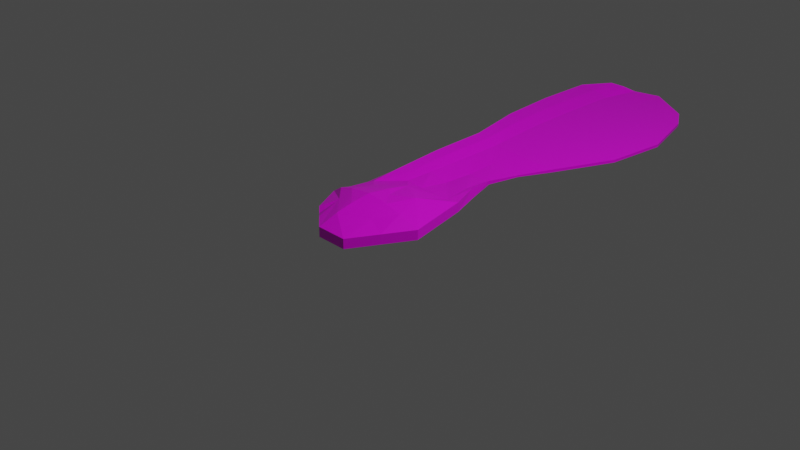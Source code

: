 # Source: helicopter.blend  (saved by Blender 3.0.42; exported with 4.5.12 LTS)
import bpy
from mathutils import Matrix  # noqa: F401  (used for matrix-valued properties, if any)

bpy.ops.wm.read_factory_settings(use_empty=True)
scene = bpy.context.scene
scene.name = 'Scene'

# ---- collections
col_collection = bpy.data.collections.new('Collection'); scene.collection.children.link(col_collection)

# ---- images (referenced by path relative to the original .blend; pixels are not part of the script)
import os
ASSET_DIR = os.environ.get("B2B_ASSET_DIR", "")  # directory of the original .blend (textures are referenced by path, not embedded)
HERE = os.path.dirname(os.path.abspath(__file__))  # packed textures are extracted next to this script under _unpacked/

def load_image(name, relpath, width, height, colorspace="sRGB"):
    """Load a texture the original file referenced (path relative to the .blend, or extracted next to this script)."""
    p = next((c for c in (os.path.join(HERE, relpath), os.path.join(ASSET_DIR, relpath)) if relpath and os.path.exists(c)), "")
    if p:
        img = bpy.data.images.load(p, check_existing=True)
        img.name = name
    else:  # same state as the original file: an image datablock whose file is absent (Cycles renders it pink)
        img = bpy.data.images.new(name, width, height)
        img.source = "FILE"
        img.filepath = "//" + (relpath or name)
    img.colorspace_settings.name = colorspace
    return img
img_uv_grid_jpg = load_image('uv grid.jpg', 'uv grid.jpg', 1024, 1024, 'sRGB')

# ---- materials (node trees are filled in below, after node groups)
mat_material = bpy.data.materials.new('Material')
mat_material.alpha_threshold = 0.0
mat_material.use_transparent_shadow = False
mat_material.line_color = (0.0, 0.0, 0.0, 1.0)

# ---- material node trees
mat_material.use_nodes = True; mat_material.node_tree.nodes.clear()
_N = mat_material.node_tree.nodes; _L = mat_material.node_tree.links
n0 = _N.new('ShaderNodeOutputMaterial'); n0.name = 'Material Output'; n0.location = (300, 300)
n1 = _N.new('ShaderNodeBsdfPrincipled'); n1.name = 'Principled BSDF'; n1.location = (10, 300)
n1.distribution = 'GGX'
n1.subsurface_method = 'RANDOM_WALK_SKIN'
n1.inputs[2].default_value = 0.4
n1.inputs[3].default_value = 1.45
n1.inputs[27].default_value = (0.0, 0.0, 0.0, 1.0)
n1.inputs[28].default_value = 1.0
n2 = _N.new('ShaderNodeTexImage'); n2.name = 'Image Texture'; n2.location = (-280, 280)
n2.image = img_uv_grid_jpg
_L.new(n1.outputs[0], n0.inputs[0])
_L.new(n2.outputs[0], n1.inputs[0])
n0.is_active_output = True

# ---- world
world_world = bpy.data.worlds.new('World'); scene.world = world_world
world_world.use_nodes = True; world_world.node_tree.nodes.clear()
_N = world_world.node_tree.nodes; _L = world_world.node_tree.links
n0 = _N.new('ShaderNodeOutputWorld'); n0.name = 'World Output'; n0.location = (300, 300)
n1 = _N.new('ShaderNodeBackground'); n1.name = 'Background'; n1.location = (10, 300)
n1.inputs[0].default_value = (0.05088, 0.05088, 0.05088, 1.0)
_L.new(n1.outputs[0], n0.inputs[0])
n0.is_active_output = True
world_world.color = (0.05088, 0.05088, 0.05088)
world_world.use_sun_shadow = False
world_world.sun_shadow_jitter_overblur = 0.0

# ---- cameras
cam_camera = bpy.data.cameras.new('Camera')
cam_camera.clip_end = 100.0
cam_camera.ortho_scale = 7.314

# ---- lights
light_light = bpy.data.lights.new('Light', 'POINT')
light_light.transmission_factor = 0.0
light_light.energy = 1000.0
light_light.shadow_soft_size = 0.1
light_light.shadow_maximum_resolution = 0.006
light_light.use_absolute_resolution = True

# ---- meshes
me_cube = bpy.data.meshes.new('Cube')
me_cube.from_pydata([(0.7359, 0.8472, 1.0), (0.7359, 0.8472, 0.7211), (0.4959, -0.9717, 1.0), (0.4959, -0.9717, 0.08912), (-0.832, 0.8641, 1.0), (-0.832, 0.8641, -0.266), (-0.5439, -0.8698, 1.0), (-0.5439, -0.8698, 0.08912), (-0.808, 0.0, -0.266), (0.7802, 0.00466, 1.0), (-0.808, 0.0, 1.0), (0.7802, 0.00466, 0.7211), (-1.144, 0.5, 1.0), (1.312, 0.5, 0.7211), (-1.144, 0.5, -0.266), (1.312, 0.5, 1.0), (-1.144, 0.75, 1.0), (1.0, 0.75, 0.7211), (-1.144, 0.75, -0.266), (1.0, 0.75, 1.0), (-1.048, 0.25, -0.266), (1.216, 0.25, 1.0), (-1.048, 0.25, 1.0), (1.216, 0.25, 0.7211), (-0.6159, -0.5, -0.3363), (0.7599, -0.5, 1.0), (-0.6159, -0.5, 1.0), (0.7599, -0.5, 0.08912), (-0.808, -0.75, 0.08912), (1.0, -0.75, 1.0), (-0.808, -0.75, 1.0), (1.0, -0.75, 0.08912), (-0.7599, -0.25, 1.0), (0.4057, -0.25, 0.6654), (-0.7599, -0.25, -0.266), (0.4057, -0.25, 1.0), (0.0, 0.9491, 0.5125), (-0.02401, -0.9717, 1.0), (-0.02401, -0.9717, 0.08912), (0.0, 0.9491, 1.0), (0.0, 0.0, 0.5125), (0.0, 0.0, 1.0), (0.0, 0.5, 1.0), (0.0, 0.5, 0.5125), (0.0, 0.75, 0.5125), (0.0, 0.75, 1.0), (0.0, 0.25, 1.0), (0.0, 0.25, 0.5125), (0.0, -0.5, 0.2044), (0.0, -0.5, 1.0), (0.0, -0.75, 2.087), (0.0, -0.25, 1.0), (0.0, -0.25, 0.7452), (-0.416, 0.9066, 0.3359), (-0.284, -0.9207, 1.0), (-0.404, 0.0, 0.3359), (-0.572, 0.5, 0.3359), (-0.572, 0.75, 0.3359), (-0.524, 0.25, 0.3359), (-0.308, -0.5, 0.08912), (-0.38, -0.25, 0.3359), (-0.284, -0.9207, 0.08912), (-0.416, 0.9066, 1.0), (-0.404, 0.0, 1.0), (-0.572, 0.5, 1.0), (-0.572, 0.75, 1.0), (-0.524, 0.25, 1.0), (-0.308, -0.5, 1.0), (-0.404, -0.75, 1.544), (-0.38, -0.25, 1.0), (-0.624, 0.8854, -0.05066), (-0.4139, -0.8953, 0.8537), (-0.606, -1.164e-10, -0.05066), (-0.858, 0.5, -0.05066), (-0.858, 0.75, -0.05066), (-0.786, 0.25, -0.05066), (-0.4619, -0.5, -0.1516), (-0.57, -0.25, -0.05066), (-0.4139, -0.8953, 0.2739), (-0.624, 0.8854, 0.8537), (-0.606, -1.164e-10, 0.8537), (-0.858, 0.5, 0.8537), (-0.858, 0.75, 0.8537), (-0.786, 0.25, 0.8537), (-0.4619, -0.5, 0.8537), (-0.606, -0.75, 1.027), (-0.57, -0.25, 0.8537), (-0.01272, -0.75, -1.206), (0.3482, -0.75, -0.9245), (-0.01681, -0.8302, -0.9245), (-0.007711, -0.6515, -0.9245), (-0.3896, -0.75, -0.9245), (0.6261, -0.75, -0.5342), (-0.02, -0.8929, -0.5579), (-0.003629, -0.5713, -0.5342), (-0.6426, -0.75, -0.5342), (-0.2155, -0.7875, -0.9245), (-0.3455, -0.8182, -0.5342), (0.4595, -0.6368, -0.805), (0.145, -0.6938, -0.9245), (-0.702, -0.612, 1.0), (-0.1917, -0.699, -0.9245), (-0.3726, -0.652, -0.5342), (-0.7014, -0.6113, 0.08912), (-0.5488, -0.6169, -0.2915), (0.4211, -0.8327, -0.3647), (0.747, -0.8613, 0.08912), (0.1742, -0.7883, -0.9245), (0.7487, -0.8605, 1.0), (-0.6879, -0.375, -0.3012), (0.5649, -0.375, 1.039), (-0.6879, -0.375, 1.0), (0.5411, -0.375, 0.1808), (0.0, -0.375, 1.0), (0.0, -0.375, 0.6361), (-0.344, -0.375, 0.2125), (-0.344, -0.375, 1.0), (-0.516, -0.375, -0.1011), (-0.516, -0.375, 0.8537), (-0.784, -0.125, 1.0), (0.5258, -0.1227, 0.8364), (-0.784, -0.125, -0.266), (0.5258, -0.1227, 1.0), (0.0, -0.125, 0.6278), (0.0, -0.125, 1.0), (-0.392, -0.125, 0.3359), (-0.392, -0.125, 1.0), (-0.588, -0.125, -0.05066), (-0.588, -0.125, 0.8537), (0.3592, -0.25, 0.7458), (0.4244, -0.375, 0.3947), (0.5438, -0.5, 0.2044)], [], [(85, 30, 6, 71), (78, 71, 6, 7), (18, 16, 4, 5), (38, 93, 3), (31, 29, 108, 106), (36, 39, 0, 1), (23, 21, 9, 11), (47, 23, 11, 40), (121, 119, 10, 8), (83, 22, 10, 80), (82, 16, 12, 81), (44, 17, 13, 43), (17, 19, 15, 13), (20, 22, 12, 14), (1, 0, 19, 17), (36, 1, 17, 44), (79, 4, 16, 82), (14, 12, 16, 18), (8, 10, 22, 20), (81, 12, 22, 83), (43, 13, 23, 47), (13, 15, 21, 23), (28, 30, 100, 103), (112, 110, 25, 27), (114, 130, 131, 48), (118, 111, 26, 84), (7, 6, 30, 28), (27, 25, 29, 31), (84, 26, 100, 30, 85), (128, 119, 32, 86), (123, 120, 129, 52), (120, 122, 35, 33), (109, 111, 32, 34), (125, 123, 52, 60), (122, 124, 51, 35), (25, 49, 50, 29), (110, 113, 49, 25), (115, 114, 48, 59), (56, 43, 47, 58), (15, 42, 46, 21), (0, 39, 45, 19), (53, 36, 44, 57), (57, 44, 43, 56), (19, 45, 42, 15), (21, 46, 41, 9), (58, 47, 40, 55), (53, 62, 39, 36), (61, 78, 97, 93, 38), (3, 2, 37, 38), (29, 50, 37, 2, 108), (87, 91, 101), (70, 79, 62, 53), (75, 58, 55, 72), (74, 57, 56, 73), (70, 53, 57, 74), (73, 56, 58, 75), (117, 115, 59, 76), (127, 125, 60, 77), (124, 126, 69, 51), (49, 67, 68, 50), (113, 116, 67, 49), (42, 64, 66, 46), (39, 62, 65, 45), (45, 65, 64, 42), (46, 66, 63, 41), (38, 37, 54, 61), (50, 68, 54, 37), (121, 127, 77, 34), (109, 117, 76, 24), (14, 73, 75, 20), (5, 70, 74, 18), (18, 74, 73, 14), (20, 75, 72, 8), (5, 4, 79, 70), (126, 128, 86, 69), (67, 84, 85, 68), (116, 118, 84, 67), (64, 81, 83, 66), (62, 79, 82, 65), (65, 82, 81, 64), (66, 83, 80, 63), (61, 54, 71, 78), (68, 85, 71, 54), (31, 92, 98, 27), (90, 99, 87), (90, 101, 102, 94), (89, 96, 87), (88, 107, 87), (94, 102, 59, 48), (94, 98, 99, 90), (93, 97, 96, 89), (92, 105, 107, 88), (87, 96, 91), (96, 97, 95, 91), (97, 7, 28, 95), (27, 98, 131), (99, 98, 92, 88), (87, 99, 88), (102, 101, 91, 95), (103, 100, 26, 24), (101, 90, 87), (103, 104, 28), (76, 104, 103, 24), (28, 104, 102, 95), (59, 102, 104, 76), (3, 93, 105, 106), (97, 78, 7), (107, 105, 93, 89), (106, 105, 92, 31), (87, 107, 89), (106, 108, 2, 3), (69, 86, 118, 116), (34, 77, 117, 109), (51, 69, 116, 113), (77, 60, 115, 117), (60, 52, 114, 115), (35, 51, 113, 110), (24, 26, 111, 109), (86, 32, 111, 118), (52, 129, 130, 114), (33, 35, 110, 112), (63, 80, 128, 126), (8, 72, 127, 121), (41, 63, 126, 124), (72, 55, 125, 127), (9, 41, 124, 122), (55, 40, 123, 125), (11, 9, 122, 120), (40, 11, 120, 123), (80, 10, 119, 128), (34, 32, 119, 121), (129, 120, 33), (131, 98, 94, 48), (130, 129, 33, 112), (131, 130, 112, 27)])
_uv = me_cube.uv_layers.new(name='UVMap')
_uv.uv.foreach_set('vector', [0.2488, 0.9376, 0.2702, 0.9584, 0.1898, 0.985, 0.1649, 0.983, 0.1649, 0.983, 0.1649, 0.983, 0.1898, 0.985, 0.1898, 0.985, 0.9626, 0.3191, 0.9626, 0.3191, 0.9795, 0.2356, 0.9795, 0.2356, 0.09009, 0.9771, 0.1242, 0.9413, 0.03499, 0.9234, 0.07863, 0.7718, 0.07863, 0.7718, 0.05688, 0.8474, 0.05673, 0.8479, 0.9285, 0.1115, 0.9285, 0.1115, 0.8059, 0.08132, 0.8059, 0.08132, 0.4936, 0.3001, 0.4936, 0.3001, 0.4323, 0.4553, 0.4323, 0.4553, 0.6224, 0.4257, 0.4936, 0.3001, 0.4323, 0.4553, 0.513, 0.538, 0.5413, 0.6751, 0.5413, 0.6751, 0.5986, 0.6214, 0.5986, 0.6214, 0.7057, 0.5068, 0.7335, 0.5339, 0.5986, 0.6214, 0.5772, 0.6006, 0.9323, 0.2896, 0.9626, 0.3191, 0.8531, 0.4314, 0.8228, 0.4019, 0.8413, 0.201, 0.7354, 0.09772, 0.5928, 0.1778, 0.7319, 0.3133, 0.7354, 0.09772, 0.7354, 0.09772, 0.5928, 0.1778, 0.5928, 0.1778, 0.7335, 0.5339, 0.7335, 0.5339, 0.8531, 0.4314, 0.8531, 0.4314, 0.8059, 0.08132, 0.8059, 0.08132, 0.7354, 0.09772, 0.7354, 0.09772, 0.9285, 0.1115, 0.8059, 0.08132, 0.7354, 0.09772, 0.8413, 0.201, 0.9667, 0.2046, 0.9795, 0.2356, 0.9626, 0.3191, 0.9323, 0.2896, 0.8531, 0.4314, 0.8531, 0.4314, 0.9626, 0.3191, 0.9626, 0.3191, 0.5986, 0.6214, 0.5986, 0.6214, 0.7335, 0.5339, 0.7335, 0.5339, 0.8228, 0.4019, 0.8531, 0.4314, 0.7335, 0.5339, 0.7057, 0.5068, 0.7319, 0.3133, 0.5928, 0.1778, 0.4936, 0.3001, 0.6224, 0.4257, 0.5928, 0.1778, 0.5928, 0.1778, 0.4936, 0.3001, 0.4936, 0.3001, 0.2702, 0.9584, 0.2702, 0.9584, 0.3194, 0.8855, 0.3197, 0.8851, 0.2915, 0.6506, 0.2889, 0.6482, 0.2135, 0.6842, 0.2135, 0.6842, 0.3488, 0.7065, 0.3038, 0.6627, 0.2364, 0.7065, 0.2941, 0.7627, 0.4035, 0.7598, 0.4217, 0.7775, 0.3593, 0.8263, 0.343, 0.8104, 0.1898, 0.985, 0.1898, 0.985, 0.2702, 0.9584, 0.2702, 0.9584, 0.2135, 0.6842, 0.2135, 0.6842, 0.07863, 0.7718, 0.07863, 0.7718, 0.343, 0.8104, 0.3593, 0.8263, 0.3194, 0.8855, 0.2702, 0.9584, 0.2488, 0.9376, 0.5206, 0.6549, 0.5413, 0.6751, 0.4841, 0.7288, 0.4639, 0.7092, 0.4582, 0.5942, 0.4035, 0.5388, 0.3655, 0.6133, 0.4035, 0.6503, 0.4035, 0.5388, 0.4035, 0.5388, 0.3605, 0.6084, 0.3605, 0.6084, 0.4217, 0.7775, 0.4217, 0.7775, 0.4841, 0.7288, 0.4841, 0.7288, 0.4998, 0.6346, 0.4582, 0.5942, 0.4035, 0.6503, 0.4438, 0.6896, 0.4035, 0.5388, 0.4582, 0.5942, 0.4035, 0.6503, 0.3605, 0.6084, 0.2135, 0.6842, 0.2941, 0.7627, 0.1846, 0.875, 0.07863, 0.7718, 0.2889, 0.6482, 0.3488, 0.7065, 0.2941, 0.7627, 0.2135, 0.6842, 0.3852, 0.742, 0.3488, 0.7065, 0.2941, 0.7627, 0.3267, 0.7945, 0.7925, 0.3724, 0.7319, 0.3133, 0.6224, 0.4257, 0.678, 0.4798, 0.5928, 0.1778, 0.7319, 0.3133, 0.6224, 0.4257, 0.4936, 0.3001, 0.8059, 0.08132, 0.9285, 0.1115, 0.8413, 0.201, 0.7354, 0.09772, 0.954, 0.1735, 0.9285, 0.1115, 0.8413, 0.201, 0.902, 0.26, 0.902, 0.26, 0.8413, 0.201, 0.7319, 0.3133, 0.7925, 0.3724, 0.7354, 0.09772, 0.8413, 0.201, 0.7319, 0.3133, 0.5928, 0.1778, 0.4936, 0.3001, 0.6224, 0.4257, 0.513, 0.538, 0.4323, 0.4553, 0.678, 0.4798, 0.6224, 0.4257, 0.513, 0.538, 0.5558, 0.5797, 0.954, 0.1735, 0.954, 0.1735, 0.9285, 0.1115, 0.9285, 0.1115, 0.1399, 0.9811, 0.1649, 0.983, 0.1914, 0.9413, 0.1242, 0.9413, 0.09009, 0.9771, 0.03499, 0.9234, 0.03499, 0.9234, 0.09009, 0.9771, 0.09009, 0.9771, 0.07863, 0.7718, 0.1846, 0.875, 0.09009, 0.9771, 0.03499, 0.9234, 0.05688, 0.8474, 0.186, 0.8763, 0.2259, 0.9153, 0.2273, 0.8719, 0.9667, 0.2046, 0.9667, 0.2046, 0.954, 0.1735, 0.954, 0.1735, 0.7057, 0.5068, 0.678, 0.4798, 0.5558, 0.5797, 0.5772, 0.6006, 0.9323, 0.2896, 0.902, 0.26, 0.7925, 0.3724, 0.8228, 0.4019, 0.9667, 0.2046, 0.954, 0.1735, 0.902, 0.26, 0.9323, 0.2896, 0.8228, 0.4019, 0.7925, 0.3724, 0.678, 0.4798, 0.7057, 0.5068, 0.4035, 0.7598, 0.3852, 0.742, 0.3267, 0.7945, 0.343, 0.8104, 0.5206, 0.6549, 0.4998, 0.6346, 0.4438, 0.6896, 0.4639, 0.7092, 0.4582, 0.5942, 0.4998, 0.6346, 0.4438, 0.6896, 0.4035, 0.6503, 0.2941, 0.7627, 0.3267, 0.7945, 0.2274, 0.9167, 0.1846, 0.875, 0.3488, 0.7065, 0.3852, 0.742, 0.3267, 0.7945, 0.2941, 0.7627, 0.7319, 0.3133, 0.7925, 0.3724, 0.678, 0.4798, 0.6224, 0.4257, 0.9285, 0.1115, 0.954, 0.1735, 0.902, 0.26, 0.8413, 0.201, 0.8413, 0.201, 0.902, 0.26, 0.7925, 0.3724, 0.7319, 0.3133, 0.6224, 0.4257, 0.678, 0.4798, 0.5558, 0.5797, 0.513, 0.538, 0.09009, 0.9771, 0.09009, 0.9771, 0.1399, 0.9811, 0.1399, 0.9811, 0.1846, 0.875, 0.2274, 0.9167, 0.1399, 0.9811, 0.09009, 0.9771, 0.5413, 0.6751, 0.5206, 0.6549, 0.4639, 0.7092, 0.4841, 0.7288, 0.4217, 0.7775, 0.4035, 0.7598, 0.343, 0.8104, 0.3593, 0.8263, 0.8531, 0.4314, 0.8228, 0.4019, 0.7057, 0.5068, 0.7335, 0.5339, 0.9795, 0.2356, 0.9667, 0.2046, 0.9323, 0.2896, 0.9626, 0.3191, 0.9626, 0.3191, 0.9323, 0.2896, 0.8228, 0.4019, 0.8531, 0.4314, 0.7335, 0.5339, 0.7057, 0.5068, 0.5772, 0.6006, 0.5986, 0.6214, 0.9795, 0.2356, 0.9795, 0.2356, 0.9667, 0.2046, 0.9667, 0.2046, 0.4998, 0.6346, 0.5206, 0.6549, 0.4639, 0.7092, 0.4438, 0.6896, 0.3267, 0.7945, 0.343, 0.8104, 0.2488, 0.9376, 0.2274, 0.9167, 0.3852, 0.742, 0.4035, 0.7598, 0.343, 0.8104, 0.3267, 0.7945, 0.7925, 0.3724, 0.8228, 0.4019, 0.7057, 0.5068, 0.678, 0.4798, 0.954, 0.1735, 0.9667, 0.2046, 0.9323, 0.2896, 0.902, 0.26, 0.902, 0.26, 0.9323, 0.2896, 0.8228, 0.4019, 0.7925, 0.3724, 0.678, 0.4798, 0.7057, 0.5068, 0.5772, 0.6006, 0.5558, 0.5797, 0.1399, 0.9811, 0.1399, 0.9811, 0.1649, 0.983, 0.1649, 0.983, 0.2274, 0.9167, 0.2488, 0.9376, 0.1649, 0.983, 0.1399, 0.9811, 0.07863, 0.7718, 0.1183, 0.8104, 0.1855, 0.7767, 0.2135, 0.6842, 0.2285, 0.8316, 0.1939, 0.8348, 0.186, 0.8763, 0.2285, 0.8316, 0.2273, 0.8719, 0.267, 0.8695, 0.2632, 0.7951, 0.1513, 0.9128, 0.191, 0.9141, 0.186, 0.8763, 0.1477, 0.8391, 0.1494, 0.8742, 0.186, 0.8763, 0.2632, 0.7951, 0.267, 0.8695, 0.3267, 0.7945, 0.2941, 0.7627, 0.2632, 0.7951, 0.1855, 0.7767, 0.1939, 0.8348, 0.2285, 0.8316, 0.1242, 0.9413, 0.1914, 0.9413, 0.191, 0.9141, 0.1513, 0.9128, 0.1183, 0.8104, 0.1038, 0.8687, 0.1494, 0.8742, 0.1477, 0.8391, 0.186, 0.8763, 0.191, 0.9141, 0.2259, 0.9153, 0.191, 0.9141, 0.1914, 0.9413, 0.2527, 0.9414, 0.2259, 0.9153, 0.1914, 0.9413, 0.1898, 0.985, 0.2702, 0.9584, 0.2527, 0.9414, 0.2135, 0.6842, 0.1855, 0.7767, 0.2364, 0.7065, 0.1939, 0.8348, 0.1855, 0.7767, 0.1183, 0.8104, 0.1477, 0.8391, 0.186, 0.8763, 0.1939, 0.8348, 0.1477, 0.8391, 0.267, 0.8695, 0.2273, 0.8719, 0.2259, 0.9153, 0.2527, 0.9414, 0.3197, 0.8851, 0.3194, 0.8855, 0.3593, 0.8263, 0.3593, 0.8263, 0.2273, 0.8719, 0.2285, 0.8316, 0.186, 0.8763, 0.3197, 0.8851, 0.301, 0.8719, 0.2702, 0.9584, 0.343, 0.8104, 0.301, 0.8719, 0.3197, 0.8851, 0.3593, 0.8263, 0.2702, 0.9584, 0.301, 0.8719, 0.267, 0.8695, 0.2527, 0.9414, 0.3267, 0.7945, 0.267, 0.8695, 0.301, 0.8719, 0.343, 0.8104, 0.03499, 0.9234, 0.1242, 0.9413, 0.1038, 0.8687, 0.05673, 0.8479, 0.1914, 0.9413, 0.1649, 0.983, 0.1898, 0.985, 0.1494, 0.8742, 0.1038, 0.8687, 0.1242, 0.9413, 0.1513, 0.9128, 0.05673, 0.8479, 0.1038, 0.8687, 0.1183, 0.8104, 0.07863, 0.7718, 0.186, 0.8763, 0.1494, 0.8742, 0.1513, 0.9128, 0.05673, 0.8479, 0.05688, 0.8474, 0.03499, 0.9234, 0.03499, 0.9234, 0.4438, 0.6896, 0.4639, 0.7092, 0.4035, 0.7598, 0.3852, 0.742, 0.4841, 0.7288, 0.4639, 0.7092, 0.4035, 0.7598, 0.4217, 0.7775, 0.4035, 0.6503, 0.4438, 0.6896, 0.3852, 0.742, 0.3488, 0.7065, 0.4639, 0.7092, 0.4438, 0.6896, 0.3852, 0.742, 0.4035, 0.7598, 0.4438, 0.6896, 0.4035, 0.6503, 0.3488, 0.7065, 0.3852, 0.742, 0.3605, 0.6084, 0.4035, 0.6503, 0.3488, 0.7065, 0.2889, 0.6482, 0.3593, 0.8263, 0.3593, 0.8263, 0.4217, 0.7775, 0.4217, 0.7775, 0.4639, 0.7092, 0.4841, 0.7288, 0.4217, 0.7775, 0.4035, 0.7598, 0.4035, 0.6503, 0.3655, 0.6133, 0.3038, 0.6627, 0.3488, 0.7065, 0.3605, 0.6084, 0.3605, 0.6084, 0.2889, 0.6482, 0.2915, 0.6506, 0.5558, 0.5797, 0.5772, 0.6006, 0.5206, 0.6549, 0.4998, 0.6346, 0.5986, 0.6214, 0.5772, 0.6006, 0.5206, 0.6549, 0.5413, 0.6751, 0.513, 0.538, 0.5558, 0.5797, 0.4998, 0.6346, 0.4582, 0.5942, 0.5772, 0.6006, 0.5558, 0.5797, 0.4998, 0.6346, 0.5206, 0.6549, 0.4323, 0.4553, 0.513, 0.538, 0.4582, 0.5942, 0.4035, 0.5388, 0.5558, 0.5797, 0.513, 0.538, 0.4582, 0.5942, 0.4998, 0.6346, 0.4323, 0.4553, 0.4323, 0.4553, 0.4035, 0.5388, 0.4035, 0.5388, 0.513, 0.538, 0.4323, 0.4553, 0.4035, 0.5388, 0.4582, 0.5942, 0.5772, 0.6006, 0.5986, 0.6214, 0.5413, 0.6751, 0.5206, 0.6549, 0.4841, 0.7288, 0.4841, 0.7288, 0.5413, 0.6751, 0.5413, 0.6751, 0.3655, 0.6133, 0.4035, 0.5388, 0.3605, 0.6084, 0.2364, 0.7065, 0.1855, 0.7767, 0.2632, 0.7951, 0.2941, 0.7627, 0.3038, 0.6627, 0.3655, 0.6133, 0.3605, 0.6084, 0.2915, 0.6506, 0.2364, 0.7065, 0.3038, 0.6627, 0.2915, 0.6506, 0.2135, 0.6842])
me_cube.materials.append(mat_material)
me_cube.use_remesh_preserve_volume = False
me_cube.use_remesh_preserve_attributes = False
me_cube.use_mirror_vertex_groups = False
me_cube.update()

# ---- objects
ob_helicopter = bpy.data.objects.new('Helicopter', me_cube)
ob_light = bpy.data.objects.new('Light', light_light)
ob_camera = bpy.data.objects.new('Camera', cam_camera)
ob_empty = bpy.data.objects.new('Empty', None)

# ---- transforms, parenting, visibility, modifiers, constraints
ob_helicopter.location = (-0.06532, 1.829, 0.2242)
ob_helicopter.scale = (0.6803, 2.885, -0.1189)
ob_helicopter.lock_rotations_4d = False
ob_helicopter.empty_display_type = 'ARROWS'
ob_helicopter.lineart.crease_threshold = 0.0
ob_light.location = (4.076, 1.005, 5.904)
ob_light.rotation_euler = (0.6503, 0.05522, 1.866)
ob_light.lock_rotations_4d = False
ob_light.empty_display_type = 'ARROWS'
ob_light.color = (0.0, 0.0, 0.0, 0.0)
ob_light.lineart.crease_threshold = 0.0
ob_camera.location = (7.359, -6.926, 4.958)
ob_camera.rotation_euler = (1.109, 0.0, 0.8149)
ob_camera.lock_rotations_4d = False
ob_camera.empty_display_type = 'ARROWS'
ob_camera.color = (0.0, 0.0, 0.0, 0.0)
ob_camera.display_type = 'WIRE'
ob_camera.lineart.crease_threshold = 0.0
ob_empty.location = (-0.08571, 1.607, 0.003016)
ob_empty.rotation_euler = (0.0, 0.0, 1.571)
ob_empty.scale = (1.706, 1.706, 1.007)
ob_empty.empty_display_type = 'IMAGE'
ob_empty.empty_display_size = 5.0

# ---- collection membership
col_collection.objects.link(ob_helicopter)
col_collection.objects.link(ob_light)
col_collection.objects.link(ob_camera)
col_collection.objects.link(ob_empty)

# ---- scene / render settings (as saved in the file)
scene.camera = ob_camera
scene.frame_start = 1; scene.frame_end = 250; scene.frame_set(0)
scene.render.engine = 'BLENDER_EEVEE_NEXT'
scene.cycles.sampling_pattern = 'TABULATED_SOBOL'
scene.cycles.use_light_tree = False
scene.view_settings.view_transform = 'Filmic'
bpy.context.view_layer.update()
